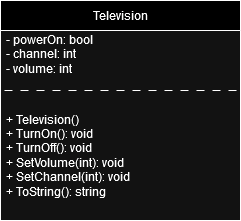

The diagram above was exported from draw.io. Its source (the exported page's mxGraphModel, read from the mxfile embedded in the PNG):
<mxGraphModel dx="485" dy="662" grid="1" gridSize="10" guides="1" tooltips="1" connect="1" arrows="1" fold="1" page="1" pageScale="1" pageWidth="827" pageHeight="1169" math="0" shadow="0">
  <root>
    <mxCell id="0" />
    <mxCell id="1" parent="0" />
    <mxCell id="1rkoMK9161gstBDlonvQ-1" value="Television" style="swimlane;fontStyle=0;childLayout=stackLayout;horizontal=1;startSize=30;horizontalStack=0;resizeParent=1;resizeParentMax=0;resizeLast=0;collapsible=1;marginBottom=0;whiteSpace=wrap;html=1;" parent="1" vertex="1">
      <mxGeometry x="340" y="290" width="240" height="220" as="geometry" />
    </mxCell>
    <mxCell id="1rkoMK9161gstBDlonvQ-2" value="&lt;div&gt;- powerOn: bool&lt;/div&gt;&lt;div&gt;- channel: int&lt;br&gt;&lt;/div&gt;&lt;div&gt;- volume: int&lt;/div&gt;&lt;div&gt;&lt;br&gt;&lt;/div&gt;" style="text;strokeColor=default;fillColor=none;align=left;verticalAlign=middle;spacingLeft=4;spacingRight=4;overflow=hidden;points=[[0,0.5],[1,0.5]];portConstraint=eastwest;rotatable=0;whiteSpace=wrap;html=1;dashed=1;dashPattern=8 8;" parent="1rkoMK9161gstBDlonvQ-1" vertex="1">
      <mxGeometry y="30" width="240" height="60" as="geometry" />
    </mxCell>
    <mxCell id="1rkoMK9161gstBDlonvQ-3" value="&lt;div&gt;+ Television()&lt;/div&gt;&lt;div&gt;+ TurnOn(): void&lt;/div&gt;&lt;div&gt;+ TurnOff(): void&lt;/div&gt;&lt;div&gt;+ SetVolume(int): void&lt;/div&gt;&lt;div&gt;+ SetChannel(int): void&lt;/div&gt;&lt;div&gt;+ ToString(): string&lt;br&gt;&lt;/div&gt;" style="text;strokeColor=none;fillColor=none;align=left;verticalAlign=middle;spacingLeft=4;spacingRight=4;overflow=hidden;points=[[0,0.5],[1,0.5]];portConstraint=eastwest;rotatable=0;whiteSpace=wrap;html=1;" parent="1rkoMK9161gstBDlonvQ-1" vertex="1">
      <mxGeometry y="90" width="240" height="130" as="geometry" />
    </mxCell>
  </root>
</mxGraphModel>